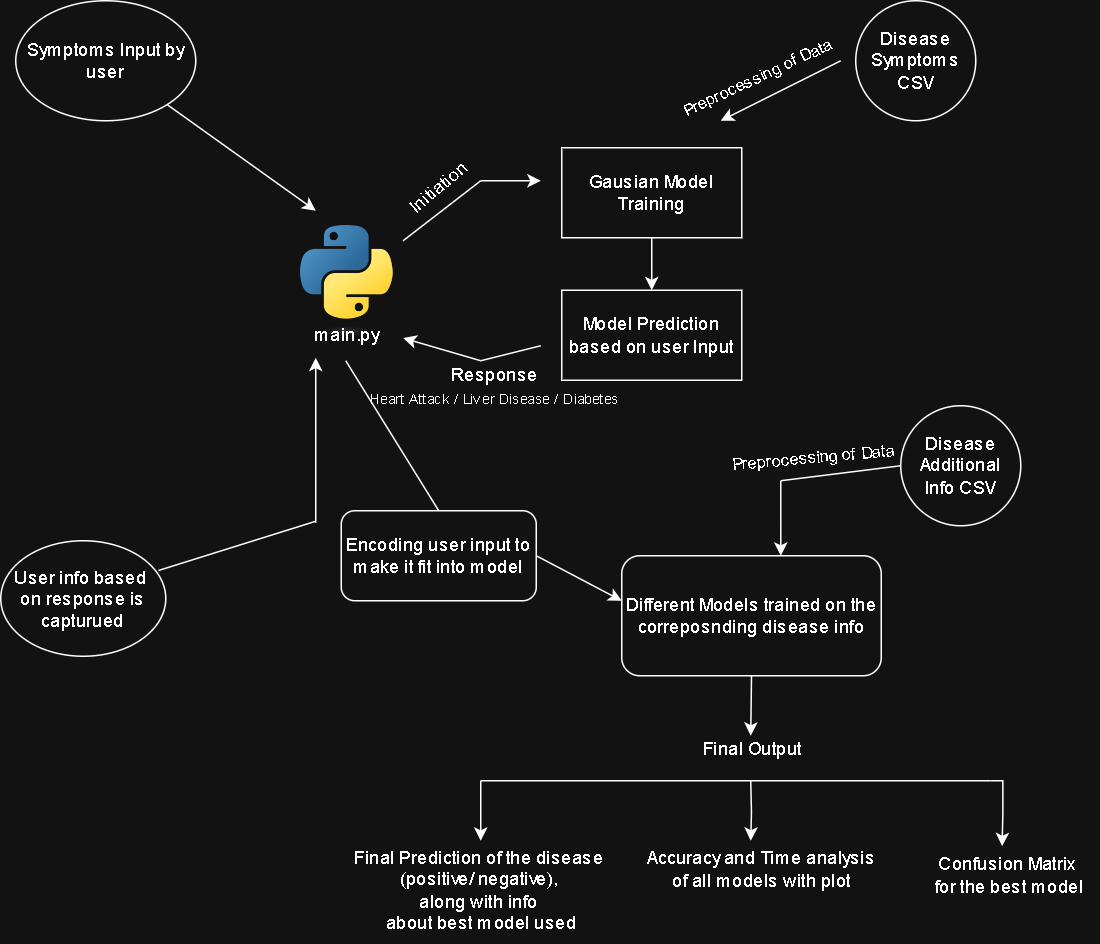

The diagram above was exported from draw.io. Its source (the exported page's mxGraphModel, read from the mxfile embedded in the PNG):
<mxGraphModel dx="1389" dy="749" grid="1" gridSize="10" guides="1" tooltips="1" connect="1" arrows="1" fold="1" page="1" pageScale="1" pageWidth="827" pageHeight="1169" math="0" shadow="0">
  <root>
    <mxCell id="0" />
    <mxCell id="1" parent="0" />
    <mxCell id="TWyNhFHGx-3d76MUdmtE-2" value="Symptoms Input by user" style="ellipse;whiteSpace=wrap;html=1;" parent="1" vertex="1">
      <mxGeometry x="50" y="40" width="120" height="80" as="geometry" />
    </mxCell>
    <mxCell id="TWyNhFHGx-3d76MUdmtE-3" value="" style="endArrow=classic;html=1;rounded=0;" parent="1" source="TWyNhFHGx-3d76MUdmtE-2" edge="1">
      <mxGeometry width="50" height="50" relative="1" as="geometry">
        <mxPoint x="180" y="100" as="sourcePoint" />
        <mxPoint x="250" y="180" as="targetPoint" />
      </mxGeometry>
    </mxCell>
    <mxCell id="TWyNhFHGx-3d76MUdmtE-4" value="Disease&lt;div&gt;Symptoms&lt;/div&gt;&lt;div&gt;CSV&lt;/div&gt;" style="ellipse;whiteSpace=wrap;html=1;aspect=fixed;align=center;" parent="1" vertex="1">
      <mxGeometry x="610" y="40" width="80" height="80" as="geometry" />
    </mxCell>
    <mxCell id="TWyNhFHGx-3d76MUdmtE-5" value="" style="endArrow=classic;html=1;rounded=0;" parent="1" edge="1">
      <mxGeometry width="50" height="50" relative="1" as="geometry">
        <mxPoint x="600" y="80" as="sourcePoint" />
        <mxPoint x="520" y="120" as="targetPoint" />
      </mxGeometry>
    </mxCell>
    <mxCell id="TWyNhFHGx-3d76MUdmtE-6" value="Preprocessing of&amp;nbsp;&lt;span style=&quot;background-color: light-dark(#ffffff, var(--ge-dark-color, #121212)); color: light-dark(rgb(0, 0, 0), rgb(255, 255, 255));&quot;&gt;Data&lt;/span&gt;" style="edgeLabel;html=1;align=right;verticalAlign=middle;resizable=0;points=[];rotation=-25;" parent="TWyNhFHGx-3d76MUdmtE-5" vertex="1" connectable="0">
      <mxGeometry x="0.39" relative="1" as="geometry">
        <mxPoint x="49" y="-40" as="offset" />
      </mxGeometry>
    </mxCell>
    <mxCell id="TWyNhFHGx-3d76MUdmtE-7" value="" style="shape=image;verticalLabelPosition=bottom;labelBackgroundColor=default;verticalAlign=top;aspect=fixed;imageAspect=0;image=https://upload.wikimedia.org/wikipedia/commons/thumb/c/c3/Python-logo-notext.svg/800px-Python-logo-notext.svg.png;" parent="1" vertex="1">
      <mxGeometry x="240" y="190" width="68.23" height="74.88" as="geometry" />
    </mxCell>
    <mxCell id="TWyNhFHGx-3d76MUdmtE-8" value="main.py" style="text;html=1;align=center;verticalAlign=middle;resizable=0;points=[];autosize=1;strokeColor=none;fillColor=none;" parent="1" vertex="1">
      <mxGeometry x="240" y="248" width="60" height="30" as="geometry" />
    </mxCell>
    <mxCell id="TWyNhFHGx-3d76MUdmtE-10" value="Gausian Model Training" style="rounded=0;whiteSpace=wrap;html=1;" parent="1" vertex="1">
      <mxGeometry x="414" y="138" width="120" height="60" as="geometry" />
    </mxCell>
    <mxCell id="TWyNhFHGx-3d76MUdmtE-11" value="" style="endArrow=none;html=1;rounded=0;" parent="1" edge="1">
      <mxGeometry width="50" height="50" relative="1" as="geometry">
        <mxPoint x="308.23" y="200" as="sourcePoint" />
        <mxPoint x="360" y="160" as="targetPoint" />
      </mxGeometry>
    </mxCell>
    <mxCell id="TWyNhFHGx-3d76MUdmtE-12" value="" style="endArrow=classic;html=1;rounded=0;" parent="1" edge="1">
      <mxGeometry width="50" height="50" relative="1" as="geometry">
        <mxPoint x="360" y="160" as="sourcePoint" />
        <mxPoint x="400" y="160" as="targetPoint" />
      </mxGeometry>
    </mxCell>
    <mxCell id="TWyNhFHGx-3d76MUdmtE-15" value="Model Prediction based on user Input" style="rounded=0;whiteSpace=wrap;html=1;" parent="1" vertex="1">
      <mxGeometry x="414" y="233" width="120" height="60" as="geometry" />
    </mxCell>
    <mxCell id="TWyNhFHGx-3d76MUdmtE-16" value="" style="endArrow=classic;html=1;rounded=0;exitX=0.5;exitY=1;exitDx=0;exitDy=0;entryX=0.5;entryY=0;entryDx=0;entryDy=0;" parent="1" source="TWyNhFHGx-3d76MUdmtE-10" target="TWyNhFHGx-3d76MUdmtE-15" edge="1">
      <mxGeometry width="50" height="50" relative="1" as="geometry">
        <mxPoint x="550" y="240" as="sourcePoint" />
        <mxPoint x="600" y="190" as="targetPoint" />
      </mxGeometry>
    </mxCell>
    <mxCell id="TWyNhFHGx-3d76MUdmtE-18" value="" style="endArrow=none;html=1;rounded=0;" parent="1" edge="1">
      <mxGeometry width="50" height="50" relative="1" as="geometry">
        <mxPoint x="360" y="280" as="sourcePoint" />
        <mxPoint x="400" y="270" as="targetPoint" />
      </mxGeometry>
    </mxCell>
    <mxCell id="TWyNhFHGx-3d76MUdmtE-19" value="" style="endArrow=classic;html=1;rounded=0;entryX=1;entryY=1;entryDx=0;entryDy=0;" parent="1" target="TWyNhFHGx-3d76MUdmtE-7" edge="1">
      <mxGeometry width="50" height="50" relative="1" as="geometry">
        <mxPoint x="360" y="280" as="sourcePoint" />
        <mxPoint x="380" y="260" as="targetPoint" />
      </mxGeometry>
    </mxCell>
    <mxCell id="TWyNhFHGx-3d76MUdmtE-21" value="Initiation" style="text;html=1;align=center;verticalAlign=middle;resizable=0;points=[];autosize=1;strokeColor=none;fillColor=none;rotation=-40;" parent="1" vertex="1">
      <mxGeometry x="297" y="150" width="70" height="30" as="geometry" />
    </mxCell>
    <mxCell id="TWyNhFHGx-3d76MUdmtE-27" value="User info based&amp;nbsp;&lt;div&gt;on response is capturued&lt;/div&gt;" style="ellipse;whiteSpace=wrap;html=1;" parent="1" vertex="1">
      <mxGeometry x="40" y="400" width="110" height="77" as="geometry" />
    </mxCell>
    <mxCell id="TWyNhFHGx-3d76MUdmtE-28" value="" style="endArrow=classic;html=1;rounded=0;" parent="1" edge="1">
      <mxGeometry width="50" height="50" relative="1" as="geometry">
        <mxPoint x="250" y="388" as="sourcePoint" />
        <mxPoint x="250" y="278" as="targetPoint" />
      </mxGeometry>
    </mxCell>
    <mxCell id="TWyNhFHGx-3d76MUdmtE-29" value="" style="endArrow=none;html=1;rounded=0;" parent="1" edge="1">
      <mxGeometry width="50" height="50" relative="1" as="geometry">
        <mxPoint x="145.21995468112692" y="419.80132125322257" as="sourcePoint" />
        <mxPoint x="250" y="387" as="targetPoint" />
      </mxGeometry>
    </mxCell>
    <mxCell id="TWyNhFHGx-3d76MUdmtE-31" value="Response&lt;div&gt;&lt;font style=&quot;font-size: 9px;&quot;&gt;Heart Attack /&amp;nbsp;&lt;/font&gt;&lt;span style=&quot;font-size: 9px; background-color: transparent; color: light-dark(rgb(0, 0, 0), rgb(255, 255, 255));&quot;&gt;Liver Disease /&amp;nbsp;&lt;/span&gt;&lt;span style=&quot;font-size: 9px; background-color: transparent; color: light-dark(rgb(0, 0, 0), rgb(255, 255, 255));&quot;&gt;Diabetes&lt;/span&gt;&lt;/div&gt;" style="text;html=1;align=center;verticalAlign=middle;resizable=0;points=[];autosize=1;strokeColor=none;fillColor=none;" parent="1" vertex="1">
      <mxGeometry x="284" y="277" width="170" height="40" as="geometry" />
    </mxCell>
    <mxCell id="TWyNhFHGx-3d76MUdmtE-34" value="" style="endArrow=none;html=1;rounded=0;exitX=0.5;exitY=0;exitDx=0;exitDy=0;" parent="1" source="TWyNhFHGx-3d76MUdmtE-42" edge="1">
      <mxGeometry width="50" height="50" relative="1" as="geometry">
        <mxPoint x="270" y="380" as="sourcePoint" />
        <mxPoint x="270" y="280" as="targetPoint" />
      </mxGeometry>
    </mxCell>
    <mxCell id="TWyNhFHGx-3d76MUdmtE-35" value="" style="endArrow=classic;html=1;rounded=0;exitX=1;exitY=0.5;exitDx=0;exitDy=0;" parent="1" source="TWyNhFHGx-3d76MUdmtE-42" edge="1">
      <mxGeometry width="50" height="50" relative="1" as="geometry">
        <mxPoint x="364" y="420" as="sourcePoint" />
        <mxPoint x="454" y="440" as="targetPoint" />
      </mxGeometry>
    </mxCell>
    <mxCell id="TWyNhFHGx-3d76MUdmtE-36" value="Disease&lt;div&gt;Additional&lt;/div&gt;&lt;div&gt;Info CSV&lt;/div&gt;" style="ellipse;whiteSpace=wrap;html=1;aspect=fixed;align=center;" parent="1" vertex="1">
      <mxGeometry x="640" y="310" width="80" height="80" as="geometry" />
    </mxCell>
    <mxCell id="TWyNhFHGx-3d76MUdmtE-37" value="" style="endArrow=classic;html=1;rounded=0;entryX=0.613;entryY=0;entryDx=0;entryDy=0;entryPerimeter=0;" parent="1" target="TWyNhFHGx-3d76MUdmtE-40" edge="1">
      <mxGeometry width="50" height="50" relative="1" as="geometry">
        <mxPoint x="560" y="360" as="sourcePoint" />
        <mxPoint x="550" y="390" as="targetPoint" />
      </mxGeometry>
    </mxCell>
    <mxCell id="TWyNhFHGx-3d76MUdmtE-38" value="Preprocessing of&amp;nbsp;&lt;span style=&quot;background-color: light-dark(#ffffff, var(--ge-dark-color, #121212)); color: light-dark(rgb(0, 0, 0), rgb(255, 255, 255));&quot;&gt;Data&lt;/span&gt;" style="edgeLabel;html=1;align=right;verticalAlign=middle;resizable=0;points=[];rotation=-5;" parent="TWyNhFHGx-3d76MUdmtE-37" vertex="1" connectable="0">
      <mxGeometry x="0.39" relative="1" as="geometry">
        <mxPoint x="76" y="-55" as="offset" />
      </mxGeometry>
    </mxCell>
    <mxCell id="TWyNhFHGx-3d76MUdmtE-40" value="Different Models trained on the correposnding disease info" style="rounded=1;whiteSpace=wrap;html=1;" parent="1" vertex="1">
      <mxGeometry x="454" y="410" width="173" height="80" as="geometry" />
    </mxCell>
    <mxCell id="TWyNhFHGx-3d76MUdmtE-41" value="" style="endArrow=none;html=1;rounded=0;entryX=0;entryY=0.5;entryDx=0;entryDy=0;" parent="1" target="TWyNhFHGx-3d76MUdmtE-36" edge="1">
      <mxGeometry width="50" height="50" relative="1" as="geometry">
        <mxPoint x="560" y="360" as="sourcePoint" />
        <mxPoint x="480" y="330" as="targetPoint" />
      </mxGeometry>
    </mxCell>
    <mxCell id="TWyNhFHGx-3d76MUdmtE-42" value="Encoding user input to make it fit into model" style="rounded=1;whiteSpace=wrap;html=1;" parent="1" vertex="1">
      <mxGeometry x="267" y="380" width="130" height="60" as="geometry" />
    </mxCell>
    <mxCell id="TWyNhFHGx-3d76MUdmtE-43" value="" style="endArrow=classic;html=1;rounded=0;exitX=0.5;exitY=1;exitDx=0;exitDy=0;" parent="1" source="TWyNhFHGx-3d76MUdmtE-40" edge="1">
      <mxGeometry width="50" height="50" relative="1" as="geometry">
        <mxPoint x="520" y="530" as="sourcePoint" />
        <mxPoint x="540" y="530" as="targetPoint" />
      </mxGeometry>
    </mxCell>
    <mxCell id="TWyNhFHGx-3d76MUdmtE-44" value="Final Output" style="text;html=1;align=center;verticalAlign=middle;resizable=0;points=[];autosize=1;strokeColor=none;fillColor=none;" parent="1" vertex="1">
      <mxGeometry x="495.5" y="524" width="90" height="30" as="geometry" />
    </mxCell>
    <mxCell id="TWyNhFHGx-3d76MUdmtE-45" value="" style="endArrow=none;html=1;rounded=0;" parent="1" edge="1">
      <mxGeometry width="50" height="50" relative="1" as="geometry">
        <mxPoint x="360" y="560" as="sourcePoint" />
        <mxPoint x="700" y="560" as="targetPoint" />
      </mxGeometry>
    </mxCell>
    <mxCell id="TWyNhFHGx-3d76MUdmtE-46" value="" style="endArrow=classic;html=1;rounded=0;" parent="1" edge="1">
      <mxGeometry width="50" height="50" relative="1" as="geometry">
        <mxPoint x="360" y="560" as="sourcePoint" />
        <mxPoint x="360" y="600" as="targetPoint" />
      </mxGeometry>
    </mxCell>
    <mxCell id="TWyNhFHGx-3d76MUdmtE-47" value="Final Prediction of the disease&amp;nbsp;&lt;div&gt;(positive/ negative),&amp;nbsp;&lt;div&gt;along with info&amp;nbsp;&lt;/div&gt;&lt;div&gt;about best model used&lt;/div&gt;&lt;/div&gt;" style="text;html=1;align=center;verticalAlign=middle;resizable=0;points=[];autosize=1;strokeColor=none;fillColor=none;" parent="1" vertex="1">
      <mxGeometry x="270" y="598" width="180" height="70" as="geometry" />
    </mxCell>
    <mxCell id="TWyNhFHGx-3d76MUdmtE-55" value="" style="edgeStyle=orthogonalEdgeStyle;rounded=0;orthogonalLoop=1;jettySize=auto;html=1;" parent="1" edge="1">
      <mxGeometry relative="1" as="geometry">
        <mxPoint x="540" y="560" as="sourcePoint" />
        <mxPoint x="540" y="600" as="targetPoint" />
      </mxGeometry>
    </mxCell>
    <mxCell id="TWyNhFHGx-3d76MUdmtE-51" value="Accuracy and Time analysis&lt;div&gt;of all models with plot&lt;/div&gt;" style="text;html=1;align=center;verticalAlign=middle;resizable=0;points=[];autosize=1;strokeColor=none;fillColor=none;" parent="1" vertex="1">
      <mxGeometry x="462" y="599" width="170" height="40" as="geometry" />
    </mxCell>
    <mxCell id="TWyNhFHGx-3d76MUdmtE-54" value="" style="edgeStyle=orthogonalEdgeStyle;rounded=0;orthogonalLoop=1;jettySize=auto;html=1;entryX=0.463;entryY=0.016;entryDx=0;entryDy=0;entryPerimeter=0;" parent="1" target="TWyNhFHGx-3d76MUdmtE-52" edge="1">
      <mxGeometry relative="1" as="geometry">
        <mxPoint x="700" y="560" as="sourcePoint" />
        <mxPoint x="740" y="600" as="targetPoint" />
        <Array as="points">
          <mxPoint x="708" y="560" />
          <mxPoint x="708" y="582" />
        </Array>
      </mxGeometry>
    </mxCell>
    <mxCell id="TWyNhFHGx-3d76MUdmtE-52" value="Confusion Matrix&amp;nbsp;&lt;div&gt;for the best model&lt;/div&gt;" style="text;html=1;align=center;verticalAlign=middle;resizable=0;points=[];autosize=1;strokeColor=none;fillColor=none;" parent="1" vertex="1">
      <mxGeometry x="652" y="603" width="120" height="40" as="geometry" />
    </mxCell>
  </root>
</mxGraphModel>